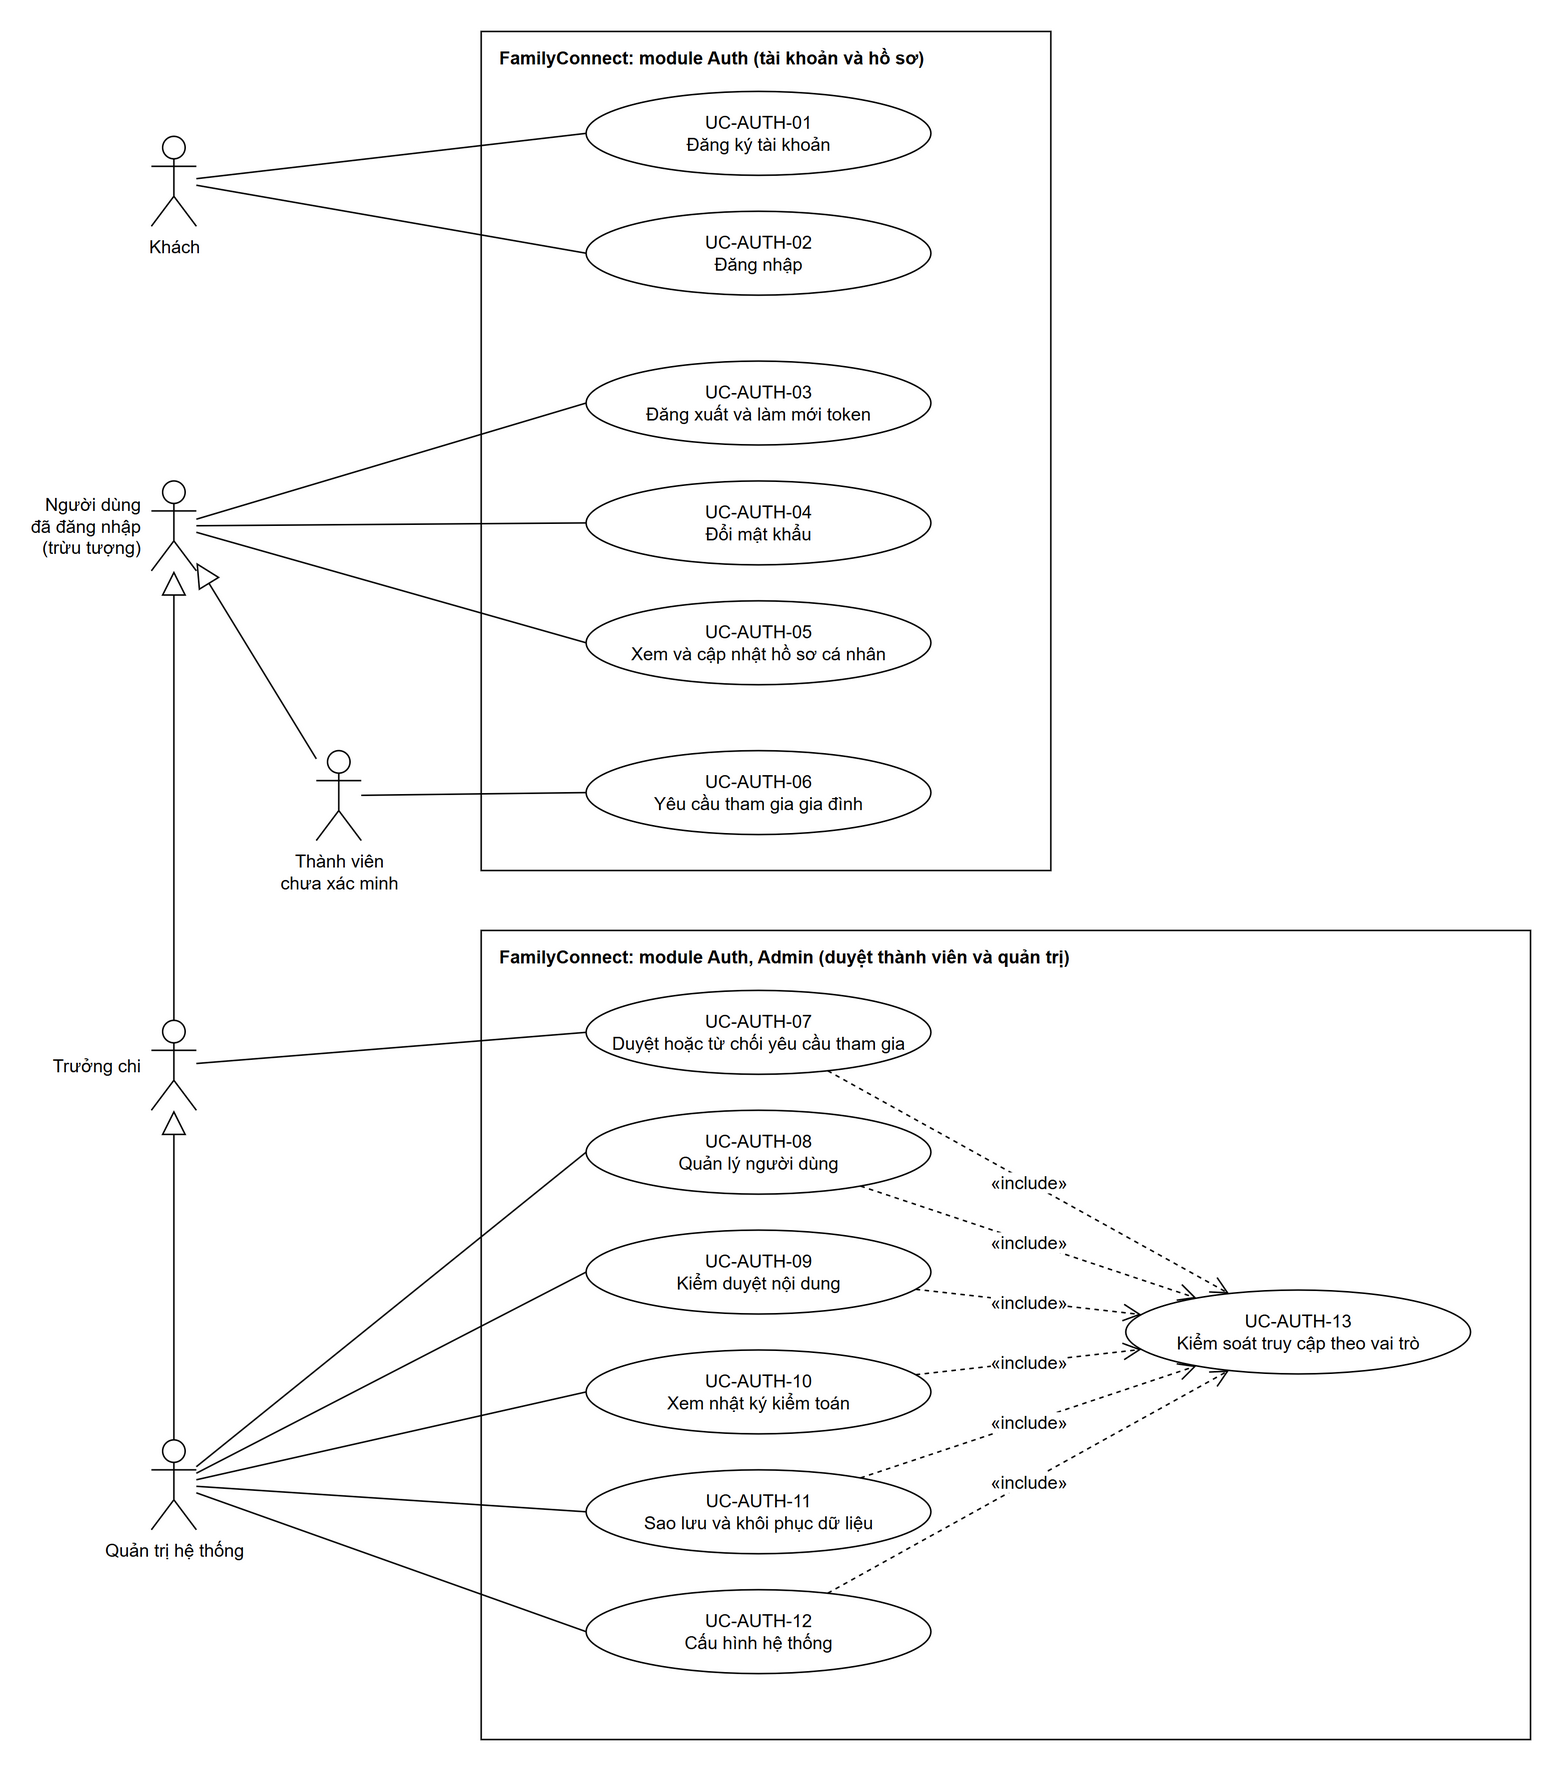

The diagram above was exported from draw.io. Its source (the exported page's mxGraphModel, read from the mxfile embedded in the PNG):
<mxGraphModel grid="0" page="0" background="#FFFFFF">
  <root>
    <mxCell id="0" />
    <mxCell id="1" parent="0" />
    <mxCell id="c2" value="FamilyConnect: module Auth (tài khoản và hồ sơ)" style="rounded=0;whiteSpace=wrap;html=1;fillColor=none;verticalAlign=top;align=left;spacingLeft=10;spacingTop=4;fontStyle=1;strokeColor=#000000;fontFamily=Arial;fontSize=12;fontColor=#000000;" vertex="1" parent="1">
      <mxGeometry x="360" y="20" width="380" height="560" as="geometry" />
    </mxCell>
    <mxCell id="c3" value="UC-AUTH-01&lt;br&gt;Đăng ký tài khoản" style="ellipse;whiteSpace=wrap;html=1;fillColor=#FFFFFF;strokeColor=#000000;fontFamily=Arial;fontSize=12;fontColor=#000000;" vertex="1" parent="1">
      <mxGeometry x="430" y="60" width="230" height="56" as="geometry" />
    </mxCell>
    <mxCell id="c4" value="UC-AUTH-02&lt;br&gt;Đăng nhập" style="ellipse;whiteSpace=wrap;html=1;fillColor=#FFFFFF;strokeColor=#000000;fontFamily=Arial;fontSize=12;fontColor=#000000;" vertex="1" parent="1">
      <mxGeometry x="430" y="140" width="230" height="56" as="geometry" />
    </mxCell>
    <mxCell id="c5" value="UC-AUTH-03&lt;br&gt;Đăng xuất và làm mới token" style="ellipse;whiteSpace=wrap;html=1;fillColor=#FFFFFF;strokeColor=#000000;fontFamily=Arial;fontSize=12;fontColor=#000000;" vertex="1" parent="1">
      <mxGeometry x="430" y="240" width="230" height="56" as="geometry" />
    </mxCell>
    <mxCell id="c6" value="UC-AUTH-04&lt;br&gt;Đổi mật khẩu" style="ellipse;whiteSpace=wrap;html=1;fillColor=#FFFFFF;strokeColor=#000000;fontFamily=Arial;fontSize=12;fontColor=#000000;" vertex="1" parent="1">
      <mxGeometry x="430" y="320" width="230" height="56" as="geometry" />
    </mxCell>
    <mxCell id="c7" value="UC-AUTH-05&lt;br&gt;Xem và cập nhật hồ sơ cá nhân" style="ellipse;whiteSpace=wrap;html=1;fillColor=#FFFFFF;strokeColor=#000000;fontFamily=Arial;fontSize=12;fontColor=#000000;" vertex="1" parent="1">
      <mxGeometry x="430" y="400" width="230" height="56" as="geometry" />
    </mxCell>
    <mxCell id="c8" value="UC-AUTH-06&lt;br&gt;Yêu cầu tham gia gia đình" style="ellipse;whiteSpace=wrap;html=1;fillColor=#FFFFFF;strokeColor=#000000;fontFamily=Arial;fontSize=12;fontColor=#000000;" vertex="1" parent="1">
      <mxGeometry x="430" y="500" width="230" height="56" as="geometry" />
    </mxCell>
    <mxCell id="c9" value="FamilyConnect: module Auth, Admin (duyệt thành viên và quản trị)" style="rounded=0;whiteSpace=wrap;html=1;fillColor=none;verticalAlign=top;align=left;spacingLeft=10;spacingTop=4;fontStyle=1;strokeColor=#000000;fontFamily=Arial;fontSize=12;fontColor=#000000;" vertex="1" parent="1">
      <mxGeometry x="360" y="620" width="700" height="540" as="geometry" />
    </mxCell>
    <mxCell id="c10" value="UC-AUTH-07&lt;br&gt;Duyệt hoặc từ chối yêu cầu tham gia" style="ellipse;whiteSpace=wrap;html=1;fillColor=#FFFFFF;strokeColor=#000000;fontFamily=Arial;fontSize=12;fontColor=#000000;" vertex="1" parent="1">
      <mxGeometry x="430" y="660" width="230" height="56" as="geometry" />
    </mxCell>
    <mxCell id="c11" value="UC-AUTH-08&lt;br&gt;Quản lý người dùng" style="ellipse;whiteSpace=wrap;html=1;fillColor=#FFFFFF;strokeColor=#000000;fontFamily=Arial;fontSize=12;fontColor=#000000;" vertex="1" parent="1">
      <mxGeometry x="430" y="740" width="230" height="56" as="geometry" />
    </mxCell>
    <mxCell id="c12" value="UC-AUTH-09&lt;br&gt;Kiểm duyệt nội dung" style="ellipse;whiteSpace=wrap;html=1;fillColor=#FFFFFF;strokeColor=#000000;fontFamily=Arial;fontSize=12;fontColor=#000000;" vertex="1" parent="1">
      <mxGeometry x="430" y="820" width="230" height="56" as="geometry" />
    </mxCell>
    <mxCell id="c13" value="UC-AUTH-10&lt;br&gt;Xem nhật ký kiểm toán" style="ellipse;whiteSpace=wrap;html=1;fillColor=#FFFFFF;strokeColor=#000000;fontFamily=Arial;fontSize=12;fontColor=#000000;" vertex="1" parent="1">
      <mxGeometry x="430" y="900" width="230" height="56" as="geometry" />
    </mxCell>
    <mxCell id="c14" value="UC-AUTH-11&lt;br&gt;Sao lưu và khôi phục dữ liệu" style="ellipse;whiteSpace=wrap;html=1;fillColor=#FFFFFF;strokeColor=#000000;fontFamily=Arial;fontSize=12;fontColor=#000000;" vertex="1" parent="1">
      <mxGeometry x="430" y="980" width="230" height="56" as="geometry" />
    </mxCell>
    <mxCell id="c15" value="UC-AUTH-12&lt;br&gt;Cấu hình hệ thống" style="ellipse;whiteSpace=wrap;html=1;fillColor=#FFFFFF;strokeColor=#000000;fontFamily=Arial;fontSize=12;fontColor=#000000;" vertex="1" parent="1">
      <mxGeometry x="430" y="1060" width="230" height="56" as="geometry" />
    </mxCell>
    <mxCell id="c16" value="UC-AUTH-13&lt;br&gt;Kiểm soát truy cập theo vai trò" style="ellipse;whiteSpace=wrap;html=1;fillColor=#FFFFFF;strokeColor=#000000;fontFamily=Arial;fontSize=12;fontColor=#000000;" vertex="1" parent="1">
      <mxGeometry x="790" y="860" width="230" height="56" as="geometry" />
    </mxCell>
    <mxCell id="c17" value="Khách" style="shape=umlActor;html=1;outlineConnect=0;fillColor=#FFFFFF;verticalLabelPosition=bottom;verticalAlign=top;strokeColor=#000000;fontFamily=Arial;fontSize=12;fontColor=#000000;" vertex="1" parent="1">
      <mxGeometry x="140" y="90" width="30" height="60" as="geometry" />
    </mxCell>
    <mxCell id="c18" value="Người dùng&lt;br&gt;đã đăng nhập&lt;br&gt;(trừu tượng)" style="shape=umlActor;html=1;outlineConnect=0;fillColor=#FFFFFF;labelPosition=left;verticalLabelPosition=middle;align=right;verticalAlign=middle;spacingRight=6;strokeColor=#000000;fontFamily=Arial;fontSize=12;fontColor=#000000;" vertex="1" parent="1">
      <mxGeometry x="140" y="320" width="30" height="60" as="geometry" />
    </mxCell>
    <mxCell id="c19" value="Thành viên&lt;br&gt;chưa xác minh" style="shape=umlActor;html=1;outlineConnect=0;fillColor=#FFFFFF;verticalLabelPosition=bottom;verticalAlign=top;strokeColor=#000000;fontFamily=Arial;fontSize=12;fontColor=#000000;" vertex="1" parent="1">
      <mxGeometry x="250" y="500" width="30" height="60" as="geometry" />
    </mxCell>
    <mxCell id="c20" value="Trưởng chi" style="shape=umlActor;html=1;outlineConnect=0;fillColor=#FFFFFF;labelPosition=left;verticalLabelPosition=middle;align=right;verticalAlign=middle;spacingRight=6;strokeColor=#000000;fontFamily=Arial;fontSize=12;fontColor=#000000;" vertex="1" parent="1">
      <mxGeometry x="140" y="680" width="30" height="60" as="geometry" />
    </mxCell>
    <mxCell id="c21" value="Quản trị hệ thống" style="shape=umlActor;html=1;outlineConnect=0;fillColor=#FFFFFF;verticalLabelPosition=bottom;verticalAlign=top;strokeColor=#000000;fontFamily=Arial;fontSize=12;fontColor=#000000;" vertex="1" parent="1">
      <mxGeometry x="140" y="960" width="30" height="60" as="geometry" />
    </mxCell>
    <mxCell id="c22" value="" style="endArrow=none;html=1;rounded=0;entryX=0;entryY=0.5;entryDx=0;entryDy=0;strokeColor=#000000;" edge="1" parent="1" source="c17" target="c3">
      <mxGeometry relative="1" as="geometry" />
    </mxCell>
    <mxCell id="c23" value="" style="endArrow=none;html=1;rounded=0;entryX=0;entryY=0.5;entryDx=0;entryDy=0;strokeColor=#000000;" edge="1" parent="1" source="c17" target="c4">
      <mxGeometry relative="1" as="geometry" />
    </mxCell>
    <mxCell id="c24" value="" style="endArrow=none;html=1;rounded=0;entryX=0;entryY=0.5;entryDx=0;entryDy=0;strokeColor=#000000;" edge="1" parent="1" source="c18" target="c5">
      <mxGeometry relative="1" as="geometry" />
    </mxCell>
    <mxCell id="c25" value="" style="endArrow=none;html=1;rounded=0;entryX=0;entryY=0.5;entryDx=0;entryDy=0;strokeColor=#000000;" edge="1" parent="1" source="c18" target="c6">
      <mxGeometry relative="1" as="geometry" />
    </mxCell>
    <mxCell id="c26" value="" style="endArrow=none;html=1;rounded=0;entryX=0;entryY=0.5;entryDx=0;entryDy=0;strokeColor=#000000;" edge="1" parent="1" source="c18" target="c7">
      <mxGeometry relative="1" as="geometry" />
    </mxCell>
    <mxCell id="c27" value="" style="endArrow=none;html=1;rounded=0;entryX=0;entryY=0.5;entryDx=0;entryDy=0;strokeColor=#000000;" edge="1" parent="1" source="c19" target="c8">
      <mxGeometry relative="1" as="geometry" />
    </mxCell>
    <mxCell id="c28" value="" style="endArrow=none;html=1;rounded=0;entryX=0;entryY=0.5;entryDx=0;entryDy=0;strokeColor=#000000;" edge="1" parent="1" source="c20" target="c10">
      <mxGeometry relative="1" as="geometry" />
    </mxCell>
    <mxCell id="c29" value="" style="endArrow=none;html=1;rounded=0;entryX=0;entryY=0.5;entryDx=0;entryDy=0;strokeColor=#000000;" edge="1" parent="1" source="c21" target="c11">
      <mxGeometry relative="1" as="geometry" />
    </mxCell>
    <mxCell id="c30" value="" style="endArrow=none;html=1;rounded=0;entryX=0;entryY=0.5;entryDx=0;entryDy=0;strokeColor=#000000;" edge="1" parent="1" source="c21" target="c12">
      <mxGeometry relative="1" as="geometry" />
    </mxCell>
    <mxCell id="c31" value="" style="endArrow=none;html=1;rounded=0;entryX=0;entryY=0.5;entryDx=0;entryDy=0;strokeColor=#000000;" edge="1" parent="1" source="c21" target="c13">
      <mxGeometry relative="1" as="geometry" />
    </mxCell>
    <mxCell id="c32" value="" style="endArrow=none;html=1;rounded=0;entryX=0;entryY=0.5;entryDx=0;entryDy=0;strokeColor=#000000;" edge="1" parent="1" source="c21" target="c14">
      <mxGeometry relative="1" as="geometry" />
    </mxCell>
    <mxCell id="c33" value="" style="endArrow=none;html=1;rounded=0;entryX=0;entryY=0.5;entryDx=0;entryDy=0;strokeColor=#000000;" edge="1" parent="1" source="c21" target="c15">
      <mxGeometry relative="1" as="geometry" />
    </mxCell>
    <mxCell id="c34" value="" style="endArrow=block;endFill=0;endSize=14;html=1;rounded=0;strokeColor=#000000;" edge="1" parent="1" source="c19" target="c18">
      <mxGeometry relative="1" as="geometry" />
    </mxCell>
    <mxCell id="c35" value="" style="endArrow=block;endFill=0;endSize=14;html=1;rounded=0;strokeColor=#000000;" edge="1" parent="1" source="c20" target="c18">
      <mxGeometry relative="1" as="geometry" />
    </mxCell>
    <mxCell id="c36" value="" style="endArrow=block;endFill=0;endSize=14;html=1;rounded=0;strokeColor=#000000;" edge="1" parent="1" source="c21" target="c20">
      <mxGeometry relative="1" as="geometry" />
    </mxCell>
    <mxCell id="c37" value="«include»" style="endArrow=open;endSize=10;dashed=1;html=1;rounded=0;strokeColor=#000000;fontFamily=Arial;fontSize=12;fontColor=#000000;" edge="1" parent="1" source="c10" target="c16">
      <mxGeometry relative="1" as="geometry" />
    </mxCell>
    <mxCell id="c38" value="«include»" style="endArrow=open;endSize=10;dashed=1;html=1;rounded=0;strokeColor=#000000;fontFamily=Arial;fontSize=12;fontColor=#000000;" edge="1" parent="1" source="c11" target="c16">
      <mxGeometry relative="1" as="geometry" />
    </mxCell>
    <mxCell id="c39" value="«include»" style="endArrow=open;endSize=10;dashed=1;html=1;rounded=0;strokeColor=#000000;fontFamily=Arial;fontSize=12;fontColor=#000000;" edge="1" parent="1" source="c12" target="c16">
      <mxGeometry relative="1" as="geometry" />
    </mxCell>
    <mxCell id="c40" value="«include»" style="endArrow=open;endSize=10;dashed=1;html=1;rounded=0;strokeColor=#000000;fontFamily=Arial;fontSize=12;fontColor=#000000;" edge="1" parent="1" source="c13" target="c16">
      <mxGeometry relative="1" as="geometry" />
    </mxCell>
    <mxCell id="c41" value="«include»" style="endArrow=open;endSize=10;dashed=1;html=1;rounded=0;strokeColor=#000000;fontFamily=Arial;fontSize=12;fontColor=#000000;" edge="1" parent="1" source="c14" target="c16">
      <mxGeometry relative="1" as="geometry" />
    </mxCell>
    <mxCell id="c42" value="«include»" style="endArrow=open;endSize=10;dashed=1;html=1;rounded=0;strokeColor=#000000;fontFamily=Arial;fontSize=12;fontColor=#000000;" edge="1" parent="1" source="c15" target="c16">
      <mxGeometry relative="1" as="geometry" />
    </mxCell>
  </root>
</mxGraphModel>